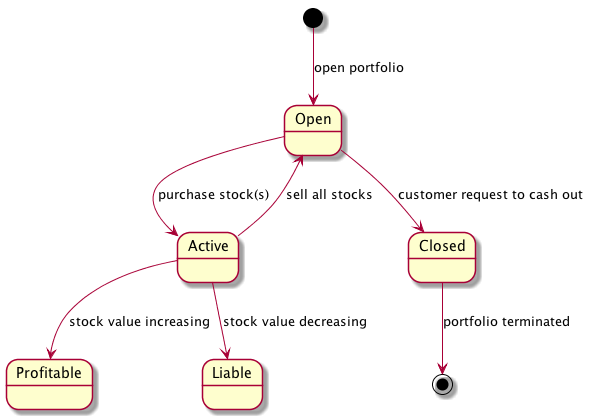

The diagram above was rendered by PlantUML. Its source (embedded in the PNG):
@startuml
[*] --> Open : open portfolio
Open --> Active : purchase stock(s)

Active --> Open : sell all stocks
Active --> Profitable : stock value increasing
Active --> Liable : stock value decreasing

Open --> Closed : customer request to cash out

Closed --> [*] : portfolio terminated

@enduml